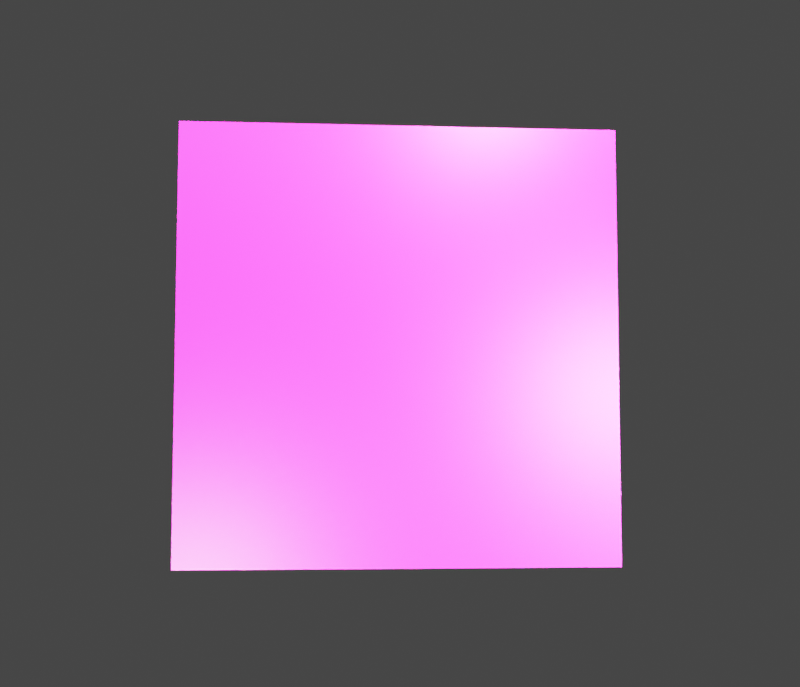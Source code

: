 # Source: TrafficSignGeneration.blend  (saved by Blender 3.1.7; exported with 4.5.12 LTS)
import bpy
from mathutils import Matrix  # noqa: F401  (used for matrix-valued properties, if any)

bpy.ops.wm.read_factory_settings(use_empty=True)
scene = bpy.context.scene
scene.name = 'Scene'

# ---- collections
col_collection = bpy.data.collections.new('Collection'); scene.collection.children.link(col_collection)

# ---- images (referenced by path relative to the original .blend; pixels are not part of the script)
import os
ASSET_DIR = os.environ.get("B2B_ASSET_DIR", "")  # directory of the original .blend (textures are referenced by path, not embedded)
HERE = os.path.dirname(os.path.abspath(__file__))  # packed textures are extracted next to this script under _unpacked/

def load_image(name, relpath, width, height, colorspace="sRGB"):
    """Load a texture the original file referenced (path relative to the .blend, or extracted next to this script)."""
    p = next((c for c in (os.path.join(HERE, relpath), os.path.join(ASSET_DIR, relpath)) if relpath and os.path.exists(c)), "")
    if p:
        img = bpy.data.images.load(p, check_existing=True)
        img.name = name
    else:  # same state as the original file: an image datablock whose file is absent (Cycles renders it pink)
        img = bpy.data.images.new(name, width, height)
        img.source = "FILE"
        img.filepath = "//" + (relpath or name)
    img.colorspace_settings.name = colorspace
    return img
img_trafficsign = load_image('TrafficSign', 'Signs/Yield_0.png', 1024, 1024, 'sRGB')

# ---- materials (node trees are filled in below, after node groups)
mat_signmaterial = bpy.data.materials.new('SignMaterial')
mat_signmaterial.surface_render_method = 'BLENDED'
mat_signmaterial.blend_method = 'BLEND'
mat_signmaterial.use_transparent_shadow = False

# ---- material node trees
mat_signmaterial.use_nodes = True; mat_signmaterial.node_tree.nodes.clear()
_N = mat_signmaterial.node_tree.nodes; _L = mat_signmaterial.node_tree.links
n0 = _N.new('ShaderNodeOutputMaterial'); n0.name = 'Material Output'; n0.location = (480, 297)
n1 = _N.new('ShaderNodeMixShader'); n1.name = 'Mix Shader'; n1.location = (277, 297)
n2 = _N.new('ShaderNodeBsdfPrincipled'); n2.name = 'Principled BSDF'; n2.location = (-9, 98)
n2.distribution = 'GGX'
n2.subsurface_method = 'BURLEY'
n2.inputs[3].default_value = 1.45
n2.inputs[27].default_value = (0.0, 0.0, 0.0, 1.0)
n2.inputs[28].default_value = 1.0
n3 = _N.new('ShaderNodeBsdfTransparent'); n3.name = 'Transparent BSDF'; n3.location = (-5, 188)
n4 = _N.new('ShaderNodeTexImage'); n4.name = 'Image Texture'; n4.location = (-280, 280)
n4.image = img_trafficsign
_L.new(n3.outputs[0], n1.inputs[1])
_L.new(n1.outputs[0], n0.inputs[0])
_L.new(n4.outputs[0], n2.inputs[0])
_L.new(n2.outputs[0], n1.inputs[2])
_L.new(n4.outputs[1], n1.inputs[0])
n0.is_active_output = True

# ---- world
world_world = bpy.data.worlds.new('World'); scene.world = world_world
world_world.use_nodes = True; world_world.node_tree.nodes.clear()
_N = world_world.node_tree.nodes; _L = world_world.node_tree.links
n0 = _N.new('ShaderNodeOutputWorld'); n0.name = 'World Output'; n0.location = (300, 300)
n1 = _N.new('ShaderNodeBackground'); n1.name = 'Background'; n1.location = (10, 300)
n1.inputs[0].default_value = (0.05088, 0.05088, 0.05088, 1.0)
_L.new(n1.outputs[0], n0.inputs[0])
n0.is_active_output = True
world_world.color = (0.05088, 0.05088, 0.05088)
world_world.use_sun_shadow = False
world_world.sun_shadow_jitter_overblur = 0.0

# ---- cameras
cam_camera = bpy.data.cameras.new('Camera')
cam_camera.clip_end = 100.0
cam_camera.ortho_scale = 7.314

# ---- lights
light_light = bpy.data.lights.new('Light', 'POINT')
light_light.color = (0.8619, 0.3901, 0.171)
light_light.transmission_factor = 0.0
light_light.energy = 100.0
light_light.shadow_soft_size = 0.1
light_light.shadow_maximum_resolution = 0.006
light_light.use_absolute_resolution = True
light_light_001 = bpy.data.lights.new('Light.001', 'POINT')
light_light_001.color = (0.8375, 0.09321, 0.6064)
light_light_001.transmission_factor = 0.0
light_light_001.energy = 1000.0
light_light_001.shadow_soft_size = 0.1
light_light_001.shadow_maximum_resolution = 0.006
light_light_001.use_absolute_resolution = True
light_light_002 = bpy.data.lights.new('Light.002', 'POINT')
light_light_002.color = (0.7163, 0.6449, 0.6572)
light_light_002.transmission_factor = 0.0
light_light_002.energy = 1000.0
light_light_002.shadow_soft_size = 0.1
light_light_002.shadow_maximum_resolution = 0.006
light_light_002.use_absolute_resolution = True
light_light_003 = bpy.data.lights.new('Light.003', 'POINT')
light_light_003.color = (0.3597, 0.7908, 0.6189)
light_light_003.transmission_factor = 0.0
light_light_003.energy = 1000.0
light_light_003.shadow_soft_size = 0.1
light_light_003.shadow_maximum_resolution = 0.006
light_light_003.use_absolute_resolution = True
light_light_004 = bpy.data.lights.new('Light.004', 'POINT')
light_light_004.color = (0.851, 0.6683, 0.3326)
light_light_004.transmission_factor = 0.0
light_light_004.energy = 1000.0
light_light_004.shadow_soft_size = 0.1
light_light_004.shadow_maximum_resolution = 0.006
light_light_004.use_absolute_resolution = True
light_light_005 = bpy.data.lights.new('Light.005', 'POINT')
light_light_005.color = (0.6669, 0.3181, 0.1445)
light_light_005.transmission_factor = 0.0
light_light_005.energy = 1000.0
light_light_005.shadow_soft_size = 0.1
light_light_005.shadow_maximum_resolution = 0.006
light_light_005.use_absolute_resolution = True
light_light_006 = bpy.data.lights.new('Light.006', 'POINT')
light_light_006.color = (0.5342, 0.6184, 0.7435)
light_light_006.transmission_factor = 0.0
light_light_006.energy = 1000.0
light_light_006.shadow_soft_size = 0.1
light_light_006.shadow_maximum_resolution = 0.006
light_light_006.use_absolute_resolution = True
light_light_007 = bpy.data.lights.new('Light.007', 'POINT')
light_light_007.color = (0.5882, 0.6514, 0.7535)
light_light_007.transmission_factor = 0.0
light_light_007.energy = 1000.0
light_light_007.shadow_soft_size = 0.1
light_light_007.shadow_maximum_resolution = 0.006
light_light_007.use_absolute_resolution = True
light_light_008 = bpy.data.lights.new('Light.008', 'POINT')
light_light_008.color = (0.2407, 0.2691, 0.7325)
light_light_008.transmission_factor = 0.0
light_light_008.energy = 1000.0
light_light_008.shadow_soft_size = 0.1
light_light_008.shadow_maximum_resolution = 0.006
light_light_008.use_absolute_resolution = True
light_light_009 = bpy.data.lights.new('Light.009', 'POINT')
light_light_009.color = (0.1338, 0.3522, 0.597)
light_light_009.transmission_factor = 0.0
light_light_009.energy = 1000.0
light_light_009.shadow_soft_size = 0.1
light_light_009.shadow_maximum_resolution = 0.006
light_light_009.use_absolute_resolution = True
light_light_010 = bpy.data.lights.new('Light.010', 'POINT')
light_light_010.color = (0.852, 0.1029, 0.2963)
light_light_010.transmission_factor = 0.0
light_light_010.energy = 1000.0
light_light_010.shadow_soft_size = 0.1
light_light_010.shadow_maximum_resolution = 0.006
light_light_010.use_absolute_resolution = True
light_light_011 = bpy.data.lights.new('Light.011', 'POINT')
light_light_011.color = (0.1558, 0.9516, 0.08633)
light_light_011.transmission_factor = 0.0
light_light_011.energy = 1000.0
light_light_011.shadow_soft_size = 0.1
light_light_011.shadow_maximum_resolution = 0.006
light_light_011.use_absolute_resolution = True
light_light_012 = bpy.data.lights.new('Light.012', 'POINT')
light_light_012.color = (0.07659, 0.8602, 0.3755)
light_light_012.transmission_factor = 0.0
light_light_012.energy = 1000.0
light_light_012.shadow_soft_size = 0.1
light_light_012.shadow_maximum_resolution = 0.006
light_light_012.use_absolute_resolution = True
light_light_013 = bpy.data.lights.new('Light.013', 'POINT')
light_light_013.color = (0.1224, 0.65, 0.4124)
light_light_013.transmission_factor = 0.0
light_light_013.energy = 1000.0
light_light_013.shadow_soft_size = 0.1
light_light_013.shadow_maximum_resolution = 0.006
light_light_013.use_absolute_resolution = True
light_light_014 = bpy.data.lights.new('Light.014', 'POINT')
light_light_014.color = (0.7401, 0.542, 0.4093)
light_light_014.transmission_factor = 0.0
light_light_014.energy = 1000.0
light_light_014.shadow_soft_size = 0.1
light_light_014.shadow_maximum_resolution = 0.006
light_light_014.use_absolute_resolution = True
light_light_015 = bpy.data.lights.new('Light.015', 'POINT')
light_light_015.color = (0.968, 0.6148, 0.6315)
light_light_015.transmission_factor = 0.0
light_light_015.energy = 1000.0
light_light_015.shadow_soft_size = 0.1
light_light_015.shadow_maximum_resolution = 0.006
light_light_015.use_absolute_resolution = True
light_light_016 = bpy.data.lights.new('Light.016', 'POINT')
light_light_016.color = (0.8521, 0.3854, 0.4029)
light_light_016.transmission_factor = 0.0
light_light_016.energy = 1000.0
light_light_016.shadow_soft_size = 0.1
light_light_016.shadow_maximum_resolution = 0.006
light_light_016.use_absolute_resolution = True
light_light_017 = bpy.data.lights.new('Light.017', 'POINT')
light_light_017.color = (0.803, 0.9602, 0.7195)
light_light_017.transmission_factor = 0.0
light_light_017.energy = 1000.0
light_light_017.shadow_soft_size = 0.1
light_light_017.shadow_maximum_resolution = 0.006
light_light_017.use_absolute_resolution = True
light_light_018 = bpy.data.lights.new('Light.018', 'POINT')
light_light_018.color = (0.3104, 0.3434, 0.6079)
light_light_018.transmission_factor = 0.0
light_light_018.energy = 1000.0
light_light_018.shadow_soft_size = 0.1
light_light_018.shadow_maximum_resolution = 0.006
light_light_018.use_absolute_resolution = True
light_light_019 = bpy.data.lights.new('Light.019', 'POINT')
light_light_019.color = (0.3295, 0.9613, 0.9287)
light_light_019.transmission_factor = 0.0
light_light_019.energy = 1000.0
light_light_019.shadow_soft_size = 0.1
light_light_019.shadow_maximum_resolution = 0.006
light_light_019.use_absolute_resolution = True
light_light_020 = bpy.data.lights.new('Light.020', 'POINT')
light_light_020.color = (0.746, 0.2741, 0.7808)
light_light_020.transmission_factor = 0.0
light_light_020.energy = 1000.0
light_light_020.shadow_soft_size = 0.1
light_light_020.shadow_maximum_resolution = 0.006
light_light_020.use_absolute_resolution = True
light_light_021 = bpy.data.lights.new('Light.021', 'POINT')
light_light_021.color = (0.7688, 0.6128, 0.5059)
light_light_021.transmission_factor = 0.0
light_light_021.energy = 1000.0
light_light_021.shadow_soft_size = 0.1
light_light_021.shadow_maximum_resolution = 0.006
light_light_021.use_absolute_resolution = True
light_light_022 = bpy.data.lights.new('Light.022', 'POINT')
light_light_022.color = (0.7056, 0.4538, 0.4904)
light_light_022.transmission_factor = 0.0
light_light_022.energy = 1000.0
light_light_022.shadow_soft_size = 0.1
light_light_022.shadow_maximum_resolution = 0.006
light_light_022.use_absolute_resolution = True
light_light_023 = bpy.data.lights.new('Light.023', 'POINT')
light_light_023.color = (0.09363, 0.7013, 0.4041)
light_light_023.transmission_factor = 0.0
light_light_023.energy = 1000.0
light_light_023.shadow_soft_size = 0.1
light_light_023.shadow_maximum_resolution = 0.006
light_light_023.use_absolute_resolution = True
light_light_024 = bpy.data.lights.new('Light.024', 'POINT')
light_light_024.color = (0.7144, 0.9965, 0.1451)
light_light_024.transmission_factor = 0.0
light_light_024.energy = 1000.0
light_light_024.shadow_soft_size = 0.1
light_light_024.shadow_maximum_resolution = 0.006
light_light_024.use_absolute_resolution = True
light_light_025 = bpy.data.lights.new('Light.025', 'POINT')
light_light_025.color = (0.4354, 0.8009, 0.3929)
light_light_025.transmission_factor = 0.0
light_light_025.energy = 1000.0
light_light_025.shadow_soft_size = 0.1
light_light_025.shadow_maximum_resolution = 0.006
light_light_025.use_absolute_resolution = True
light_light_026 = bpy.data.lights.new('Light.026', 'POINT')
light_light_026.color = (0.8666, 0.3982, 0.8449)
light_light_026.transmission_factor = 0.0
light_light_026.energy = 1000.0
light_light_026.shadow_soft_size = 0.1
light_light_026.shadow_maximum_resolution = 0.006
light_light_026.use_absolute_resolution = True
light_light_027 = bpy.data.lights.new('Light.027', 'POINT')
light_light_027.color = (0.4163, 0.8672, 0.1727)
light_light_027.transmission_factor = 0.0
light_light_027.energy = 1000.0
light_light_027.shadow_soft_size = 0.1
light_light_027.shadow_maximum_resolution = 0.006
light_light_027.use_absolute_resolution = True
light_light_028 = bpy.data.lights.new('Light.028', 'POINT')
light_light_028.color = (0.2805, 0.2332, 0.0896)
light_light_028.transmission_factor = 0.0
light_light_028.energy = 1000.0
light_light_028.shadow_soft_size = 0.1
light_light_028.shadow_maximum_resolution = 0.006
light_light_028.use_absolute_resolution = True
light_light_029 = bpy.data.lights.new('Light.029', 'POINT')
light_light_029.color = (0.9925, 0.3235, 0.5049)
light_light_029.transmission_factor = 0.0
light_light_029.energy = 1000.0
light_light_029.shadow_soft_size = 0.1
light_light_029.shadow_maximum_resolution = 0.006
light_light_029.use_absolute_resolution = True
light_light_030 = bpy.data.lights.new('Light.030', 'POINT')
light_light_030.color = (0.2382, 0.3847, 0.3747)
light_light_030.transmission_factor = 0.0
light_light_030.energy = 1000.0
light_light_030.shadow_soft_size = 0.1
light_light_030.shadow_maximum_resolution = 0.006
light_light_030.use_absolute_resolution = True
light_light_031 = bpy.data.lights.new('Light.031', 'POINT')
light_light_031.color = (0.3515, 0.6023, 0.8653)
light_light_031.transmission_factor = 0.0
light_light_031.energy = 1000.0
light_light_031.shadow_soft_size = 0.1
light_light_031.shadow_maximum_resolution = 0.006
light_light_031.use_absolute_resolution = True

# ---- meshes
me_plane = bpy.data.meshes.new('Plane')
me_plane.from_pydata([(-1.0, -1.0, 0.0), (1.0, -1.0, 0.0), (-1.0, 1.0, 0.0), (1.0, 1.0, 0.0)], [], [(0, 1, 3, 2)])
_uv = me_plane.uv_layers.new(name='UVMap')
_uv.uv.foreach_set('vector', [0.0, 0.0, 1.0, 0.0, 1.0, 1.0, 0.0, 1.0])
me_plane.materials.append(mat_signmaterial)
me_plane.use_remesh_fix_poles = True
me_plane.use_remesh_preserve_attributes = False
me_plane.use_mirror_vertex_groups = False
me_plane.update()

# ---- objects
ob_light = bpy.data.objects.new('Light', light_light)
ob_camera = bpy.data.objects.new('Camera', cam_camera)
ob_sign = bpy.data.objects.new('Sign', me_plane)
ob_light_001 = bpy.data.objects.new('Light.001', light_light_001)
ob_light_002 = bpy.data.objects.new('Light.002', light_light_002)
ob_light_003 = bpy.data.objects.new('Light.003', light_light_003)
ob_light_004 = bpy.data.objects.new('Light.004', light_light_004)
ob_light_005 = bpy.data.objects.new('Light.005', light_light_005)
ob_light_006 = bpy.data.objects.new('Light.006', light_light_006)
ob_light_007 = bpy.data.objects.new('Light.007', light_light_007)
ob_light_008 = bpy.data.objects.new('Light.008', light_light_008)
ob_light_009 = bpy.data.objects.new('Light.009', light_light_009)
ob_light_010 = bpy.data.objects.new('Light.010', light_light_010)
ob_light_011 = bpy.data.objects.new('Light.011', light_light_011)
ob_light_012 = bpy.data.objects.new('Light.012', light_light_012)
ob_light_013 = bpy.data.objects.new('Light.013', light_light_013)
ob_light_014 = bpy.data.objects.new('Light.014', light_light_014)
ob_light_015 = bpy.data.objects.new('Light.015', light_light_015)
ob_light_016 = bpy.data.objects.new('Light.016', light_light_016)
ob_light_017 = bpy.data.objects.new('Light.017', light_light_017)
ob_light_018 = bpy.data.objects.new('Light.018', light_light_018)
ob_light_019 = bpy.data.objects.new('Light.019', light_light_019)
ob_light_020 = bpy.data.objects.new('Light.020', light_light_020)
ob_light_021 = bpy.data.objects.new('Light.021', light_light_021)
ob_light_022 = bpy.data.objects.new('Light.022', light_light_022)
ob_light_023 = bpy.data.objects.new('Light.023', light_light_023)
ob_light_024 = bpy.data.objects.new('Light.024', light_light_024)
ob_light_025 = bpy.data.objects.new('Light.025', light_light_025)
ob_light_026 = bpy.data.objects.new('Light.026', light_light_026)
ob_light_027 = bpy.data.objects.new('Light.027', light_light_027)
ob_light_028 = bpy.data.objects.new('Light.028', light_light_028)
ob_light_029 = bpy.data.objects.new('Light.029', light_light_029)
ob_light_030 = bpy.data.objects.new('Light.030', light_light_030)
ob_light_031 = bpy.data.objects.new('Light.031', light_light_031)

# ---- transforms, parenting, visibility, modifiers, constraints
ob_light.location = (-2.954, -3.784, 3.246)
ob_light.rotation_euler = (0.6503, 0.05522, 1.866)
ob_light.lock_rotations_4d = False
ob_light.empty_display_type = 'ARROWS'
ob_light.color = (0.0, 0.0, 1.0, 1.0)
ob_light.lineart.crease_threshold = 0.0
ob_camera.location = (0.0, 0.0, 5.0)
ob_camera.lock_rotations_4d = False
ob_camera.empty_display_type = 'ARROWS'
ob_camera.color = (0.0, 0.0, 0.0, 0.0)
ob_camera.display_type = 'WIRE'
ob_camera.lineart.crease_threshold = 0.0
ob_sign.location = (0.0, 0.0, 0.0)
ob_sign.rotation_euler = (-0.08431, 0.07271, -0.007234)
ob_sign.lineart.crease_threshold = 0.0
ob_light_001.location = (-2.735, 2.0, -2.799)
ob_light_001.rotation_euler = (0.6503, 0.05522, 1.866)
ob_light_001.lock_rotations_4d = False
ob_light_001.empty_display_type = 'ARROWS'
ob_light_001.color = (0.0, 0.0, 1.0, 1.0)
ob_light_001.lineart.crease_threshold = 0.0
ob_light_002.location = (1.534, -3.651, 3.751)
ob_light_002.rotation_euler = (0.6503, 0.05522, 1.866)
ob_light_002.lock_rotations_4d = False
ob_light_002.empty_display_type = 'ARROWS'
ob_light_002.color = (0.0, 0.0, 1.0, 1.0)
ob_light_002.lineart.crease_threshold = 0.0
ob_light_003.location = (2.617, -0.4133, 2.763)
ob_light_003.rotation_euler = (0.6503, 0.05522, 1.866)
ob_light_003.lock_rotations_4d = False
ob_light_003.empty_display_type = 'ARROWS'
ob_light_003.color = (0.0, 0.0, 1.0, 1.0)
ob_light_003.lineart.crease_threshold = 0.0
ob_light_004.location = (-2.389, 2.426, 0.2389)
ob_light_004.rotation_euler = (0.6503, 0.05522, 1.866)
ob_light_004.lock_rotations_4d = False
ob_light_004.empty_display_type = 'ARROWS'
ob_light_004.color = (0.0, 0.0, 1.0, 1.0)
ob_light_004.lineart.crease_threshold = 0.0
ob_light_005.location = (0.8154, 3.808, 2.251)
ob_light_005.rotation_euler = (0.6503, 0.05522, 1.866)
ob_light_005.lock_rotations_4d = False
ob_light_005.empty_display_type = 'ARROWS'
ob_light_005.color = (0.0, 0.0, 1.0, 1.0)
ob_light_005.lineart.crease_threshold = 0.0
ob_light_006.location = (-0.2174, 3.312, 4.708)
ob_light_006.rotation_euler = (0.6503, 0.05522, 1.866)
ob_light_006.lock_rotations_4d = False
ob_light_006.empty_display_type = 'ARROWS'
ob_light_006.color = (0.0, 0.0, 1.0, 1.0)
ob_light_006.lineart.crease_threshold = 0.0
ob_light_007.location = (1.317, -4.502, 2.021)
ob_light_007.rotation_euler = (0.6503, 0.05522, 1.866)
ob_light_007.lock_rotations_4d = False
ob_light_007.empty_display_type = 'ARROWS'
ob_light_007.color = (0.0, 0.0, 1.0, 1.0)
ob_light_007.lineart.crease_threshold = 0.0
ob_light_008.location = (0.217, -0.2501, -4.892)
ob_light_008.rotation_euler = (0.6503, 0.05522, 1.866)
ob_light_008.lock_rotations_4d = False
ob_light_008.empty_display_type = 'ARROWS'
ob_light_008.color = (0.0, 0.0, 1.0, 1.0)
ob_light_008.lineart.crease_threshold = 0.0
ob_light_009.location = (-1.802, 4.624, -4.169)
ob_light_009.rotation_euler = (0.6503, 0.05522, 1.866)
ob_light_009.lock_rotations_4d = False
ob_light_009.empty_display_type = 'ARROWS'
ob_light_009.color = (0.0, 0.0, 1.0, 1.0)
ob_light_009.lineart.crease_threshold = 0.0
ob_light_010.location = (-1.659, 1.729, 4.357)
ob_light_010.rotation_euler = (0.6503, 0.05522, 1.866)
ob_light_010.lock_rotations_4d = False
ob_light_010.empty_display_type = 'ARROWS'
ob_light_010.color = (0.0, 0.0, 1.0, 1.0)
ob_light_010.lineart.crease_threshold = 0.0
ob_light_011.location = (1.295, -2.296, -0.5516)
ob_light_011.rotation_euler = (0.6503, 0.05522, 1.866)
ob_light_011.lock_rotations_4d = False
ob_light_011.empty_display_type = 'ARROWS'
ob_light_011.color = (0.0, 0.0, 1.0, 1.0)
ob_light_011.lineart.crease_threshold = 0.0
ob_light_012.location = (3.975, -1.319, 1.534)
ob_light_012.lock_rotations_4d = False
ob_light_012.empty_display_type = 'ARROWS'
ob_light_012.color = (0.0, 0.0, 1.0, 1.0)
ob_light_012.lineart.crease_threshold = 0.0
ob_light_013.location = (1.636, -0.8169, -1.038)
ob_light_013.rotation_euler = (0.6503, 0.05522, 1.866)
ob_light_013.lock_rotations_4d = False
ob_light_013.empty_display_type = 'ARROWS'
ob_light_013.color = (0.0, 0.0, 1.0, 1.0)
ob_light_013.lineart.crease_threshold = 0.0
ob_light_014.location = (-3.624, 3.679, -0.928)
ob_light_014.rotation_euler = (0.6503, 0.05522, 1.866)
ob_light_014.lock_rotations_4d = False
ob_light_014.empty_display_type = 'ARROWS'
ob_light_014.color = (0.0, 0.0, 1.0, 1.0)
ob_light_014.lineart.crease_threshold = 0.0
ob_light_015.location = (-4.903, -2.613, 3.011)
ob_light_015.rotation_euler = (0.6503, 0.05522, 1.866)
ob_light_015.lock_rotations_4d = False
ob_light_015.empty_display_type = 'ARROWS'
ob_light_015.color = (0.0, 0.0, 1.0, 1.0)
ob_light_015.lineart.crease_threshold = 0.0
ob_light_016.location = (0.5753, 1.521, 0.6142)
ob_light_016.rotation_euler = (0.6503, 0.05522, 1.866)
ob_light_016.lock_rotations_4d = False
ob_light_016.empty_display_type = 'ARROWS'
ob_light_016.color = (0.0, 0.0, 1.0, 1.0)
ob_light_016.lineart.crease_threshold = 0.0
ob_light_017.location = (-4.593, -2.41, -2.087)
ob_light_017.rotation_euler = (0.6503, 0.05522, 1.866)
ob_light_017.lock_rotations_4d = False
ob_light_017.empty_display_type = 'ARROWS'
ob_light_017.color = (0.0, 0.0, 1.0, 1.0)
ob_light_017.lineart.crease_threshold = 0.0
ob_light_018.location = (1.68, 4.95, 0.3944)
ob_light_018.rotation_euler = (0.6503, 0.05522, 1.866)
ob_light_018.lock_rotations_4d = False
ob_light_018.empty_display_type = 'ARROWS'
ob_light_018.color = (0.0, 0.0, 1.0, 1.0)
ob_light_018.lineart.crease_threshold = 0.0
ob_light_019.location = (-3.925, 3.838, 4.765)
ob_light_019.rotation_euler = (0.6503, 0.05522, 1.866)
ob_light_019.lock_rotations_4d = False
ob_light_019.empty_display_type = 'ARROWS'
ob_light_019.color = (0.0, 0.0, 1.0, 1.0)
ob_light_019.lineart.crease_threshold = 0.0
ob_light_020.location = (-4.245, -1.163, -0.09185)
ob_light_020.rotation_euler = (0.6503, 0.05522, 1.866)
ob_light_020.lock_rotations_4d = False
ob_light_020.empty_display_type = 'ARROWS'
ob_light_020.color = (0.0, 0.0, 1.0, 1.0)
ob_light_020.lineart.crease_threshold = 0.0
ob_light_021.location = (1.391, -0.06161, 1.181)
ob_light_021.rotation_euler = (0.6503, 0.05522, 1.866)
ob_light_021.lock_rotations_4d = False
ob_light_021.empty_display_type = 'ARROWS'
ob_light_021.color = (0.0, 0.0, 1.0, 1.0)
ob_light_021.lineart.crease_threshold = 0.0
ob_light_022.location = (3.912, -3.165, 3.345)
ob_light_022.rotation_euler = (0.6503, 0.05522, 1.866)
ob_light_022.lock_rotations_4d = False
ob_light_022.empty_display_type = 'ARROWS'
ob_light_022.color = (0.0, 0.0, 1.0, 1.0)
ob_light_022.lineart.crease_threshold = 0.0
ob_light_023.location = (3.971, 3.772, 1.477)
ob_light_023.rotation_euler = (0.6503, 0.05522, 1.866)
ob_light_023.lock_rotations_4d = False
ob_light_023.empty_display_type = 'ARROWS'
ob_light_023.color = (0.0, 0.0, 1.0, 1.0)
ob_light_023.lineart.crease_threshold = 0.0
ob_light_024.location = (0.3014, -4.699, -1.306)
ob_light_024.rotation_euler = (0.6503, 0.05522, 1.866)
ob_light_024.lock_rotations_4d = False
ob_light_024.empty_display_type = 'ARROWS'
ob_light_024.color = (0.0, 0.0, 1.0, 1.0)
ob_light_024.lineart.crease_threshold = 0.0
ob_light_025.location = (4.194, -1.506, -3.255)
ob_light_025.rotation_euler = (0.6503, 0.05522, 1.866)
ob_light_025.lock_rotations_4d = False
ob_light_025.empty_display_type = 'ARROWS'
ob_light_025.color = (0.0, 0.0, 1.0, 1.0)
ob_light_025.lineart.crease_threshold = 0.0
ob_light_026.location = (0.7441, -4.797, 4.293)
ob_light_026.rotation_euler = (0.6503, 0.05522, 1.866)
ob_light_026.lock_rotations_4d = False
ob_light_026.empty_display_type = 'ARROWS'
ob_light_026.color = (0.0, 0.0, 1.0, 1.0)
ob_light_026.lineart.crease_threshold = 0.0
ob_light_027.location = (-0.9555, -1.228, 1.844)
ob_light_027.rotation_euler = (0.6503, 0.05522, 1.866)
ob_light_027.lock_rotations_4d = False
ob_light_027.empty_display_type = 'ARROWS'
ob_light_027.color = (0.0, 0.0, 1.0, 1.0)
ob_light_027.lineart.crease_threshold = 0.0
ob_light_028.location = (-4.497, -0.3186, 4.928)
ob_light_028.rotation_euler = (0.6503, 0.05522, 1.866)
ob_light_028.lock_rotations_4d = False
ob_light_028.empty_display_type = 'ARROWS'
ob_light_028.color = (0.0, 0.0, 1.0, 1.0)
ob_light_028.lineart.crease_threshold = 0.0
ob_light_029.location = (0.9076, -4.725, -1.105)
ob_light_029.rotation_euler = (0.6503, 0.05522, 1.866)
ob_light_029.lock_rotations_4d = False
ob_light_029.empty_display_type = 'ARROWS'
ob_light_029.color = (0.0, 0.0, 1.0, 1.0)
ob_light_029.lineart.crease_threshold = 0.0
ob_light_030.location = (1.066, 4.537, -0.8676)
ob_light_030.rotation_euler = (0.6503, 0.05522, 1.866)
ob_light_030.lock_rotations_4d = False
ob_light_030.empty_display_type = 'ARROWS'
ob_light_030.color = (0.0, 0.0, 1.0, 1.0)
ob_light_030.lineart.crease_threshold = 0.0
ob_light_031.location = (2.201, 3.399, 2.607)
ob_light_031.rotation_euler = (0.6503, 0.05522, 1.866)
ob_light_031.lock_rotations_4d = False
ob_light_031.empty_display_type = 'ARROWS'
ob_light_031.color = (0.0, 0.0, 1.0, 1.0)
ob_light_031.lineart.crease_threshold = 0.0

# ---- collection membership
col_collection.objects.link(ob_light)
col_collection.objects.link(ob_camera)
col_collection.objects.link(ob_sign)
col_collection.objects.link(ob_light_001)
col_collection.objects.link(ob_light_002)
col_collection.objects.link(ob_light_003)
col_collection.objects.link(ob_light_004)
col_collection.objects.link(ob_light_005)
col_collection.objects.link(ob_light_006)
col_collection.objects.link(ob_light_007)
col_collection.objects.link(ob_light_008)
col_collection.objects.link(ob_light_009)
col_collection.objects.link(ob_light_010)
col_collection.objects.link(ob_light_011)
col_collection.objects.link(ob_light_012)
col_collection.objects.link(ob_light_013)
col_collection.objects.link(ob_light_014)
col_collection.objects.link(ob_light_015)
col_collection.objects.link(ob_light_016)
col_collection.objects.link(ob_light_017)
col_collection.objects.link(ob_light_018)
col_collection.objects.link(ob_light_019)
col_collection.objects.link(ob_light_020)
col_collection.objects.link(ob_light_021)
col_collection.objects.link(ob_light_022)
col_collection.objects.link(ob_light_023)
col_collection.objects.link(ob_light_024)
col_collection.objects.link(ob_light_025)
col_collection.objects.link(ob_light_026)
col_collection.objects.link(ob_light_027)
col_collection.objects.link(ob_light_028)
col_collection.objects.link(ob_light_029)
col_collection.objects.link(ob_light_030)
col_collection.objects.link(ob_light_031)

# ---- scene / render settings (as saved in the file)
scene.camera = ob_camera
scene.frame_start = 1; scene.frame_end = 250; scene.frame_set(1)
scene.render.engine = 'BLENDER_EEVEE_NEXT'
scene.render.resolution_x = 596
scene.render.resolution_y = 512
scene.render.film_transparent = True
scene.render.use_motion_blur = True
scene.cycles.use_denoising = False
scene.cycles.samples = 128
scene.cycles.sampling_pattern = 'TABULATED_SOBOL'
scene.cycles.use_adaptive_sampling = False
scene.cycles.use_light_tree = False
scene.eevee.taa_render_samples = 32
scene.eevee.use_taa_reprojection = False
scene.eevee.motion_blur_max = 128
scene.eevee.motion_blur_steps = 64
scene.view_settings.view_transform = 'Filmic'
bpy.context.view_layer.update()
